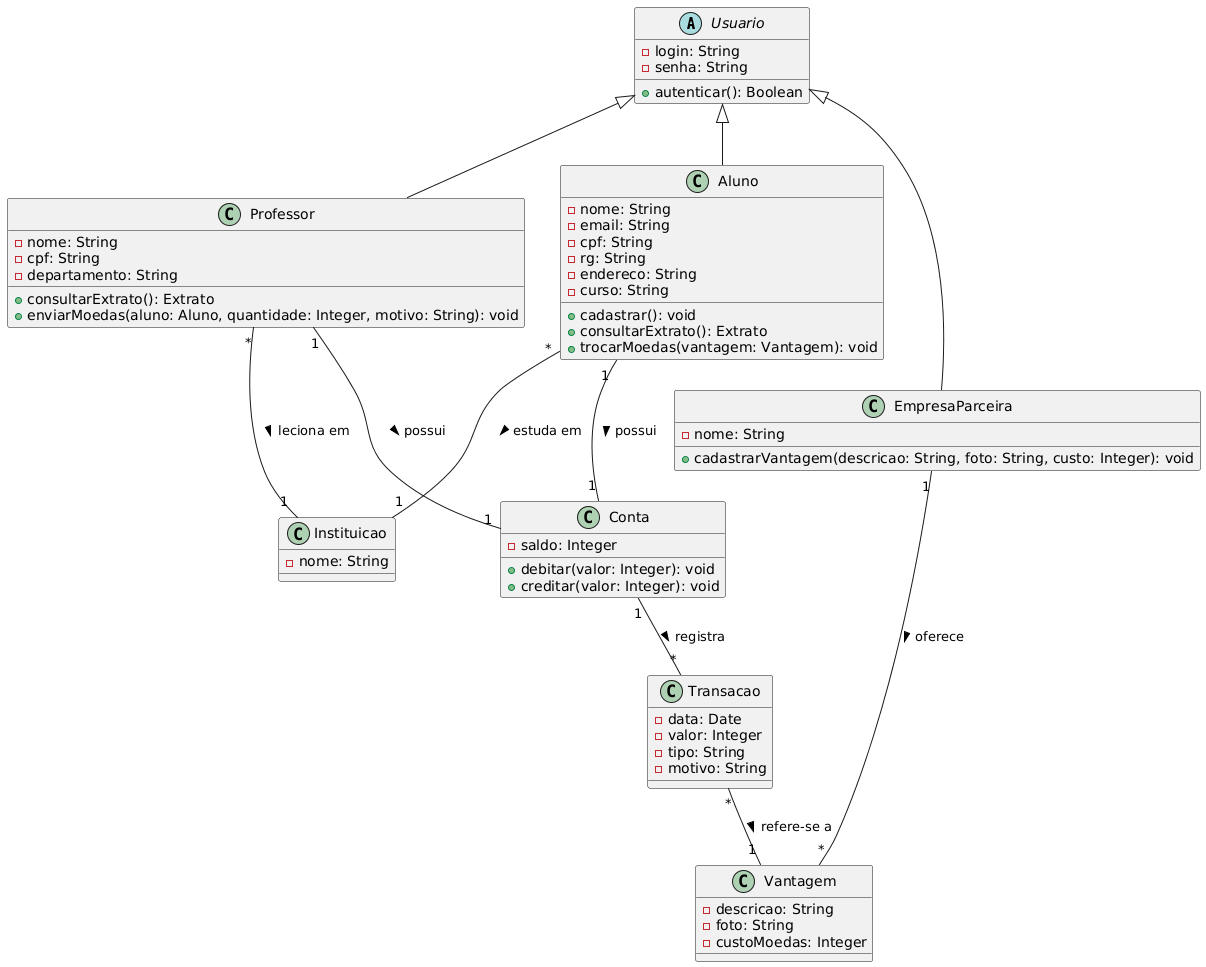

The diagram above was rendered by PlantUML. Its source (embedded in the PNG):
@startuml
abstract class Usuario {
  - login: String
  - senha: String
  + autenticar(): Boolean
}

class Instituicao {
  - nome: String
}

class Aluno extends Usuario {
  - nome: String
  - email: String
  - cpf: String
  - rg: String
  - endereco: String
  - curso: String
  + cadastrar(): void
  + consultarExtrato(): Extrato
  + trocarMoedas(vantagem: Vantagem): void
}

class Professor extends Usuario {
  - nome: String
  - cpf: String
  - departamento: String
  + consultarExtrato(): Extrato
  + enviarMoedas(aluno: Aluno, quantidade: Integer, motivo: String): void
}

class EmpresaParceira extends Usuario {
  - nome: String
  + cadastrarVantagem(descricao: String, foto: String, custo: Integer): void
}

class Conta {
  - saldo: Integer
  + debitar(valor: Integer): void
  + creditar(valor: Integer): void
}

class Transacao {
  - data: Date
  - valor: Integer
  - tipo: String
  - motivo: String
}

class Vantagem {
  - descricao: String
  - foto: String
  - custoMoedas: Integer
}

Aluno "*" -- "1" Instituicao : estuda em >
Professor "*" -- "1" Instituicao : leciona em >
Aluno "1" -- "1" Conta : possui >
Professor "1" -- "1" Conta : possui >
Conta "1" -- "*" Transacao : registra >
EmpresaParceira "1" -- "*" Vantagem : oferece >
Transacao "*" -- "1" Vantagem : refere-se a >
@enduml